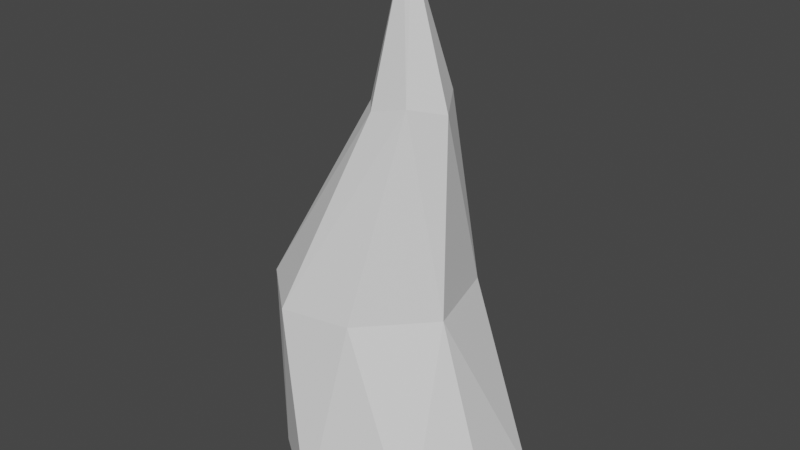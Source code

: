 # Source: Spike.blend  (saved by Blender 3.5.10; exported with 4.5.12 LTS)
import bpy
from mathutils import Matrix  # noqa: F401  (used for matrix-valued properties, if any)

bpy.ops.wm.read_factory_settings(use_empty=True)
scene = bpy.context.scene
scene.name = 'Scene'

# ---- collections
col_collection = bpy.data.collections.new('Collection'); scene.collection.children.link(col_collection)

# ---- world
world_world = bpy.data.worlds.new('World'); scene.world = world_world
world_world.use_nodes = True; world_world.node_tree.nodes.clear()
_N = world_world.node_tree.nodes; _L = world_world.node_tree.links
n0 = _N.new('ShaderNodeOutputWorld'); n0.name = 'World Output'; n0.location = (300, 300)
n1 = _N.new('ShaderNodeBackground'); n1.name = 'Background'; n1.location = (10, 300)
n1.inputs[0].default_value = (0.05088, 0.05088, 0.05088, 1.0)
_L.new(n1.outputs[0], n0.inputs[0])
n0.is_active_output = True
world_world.color = (0.05088, 0.05088, 0.05088)
world_world.use_sun_shadow = False
world_world.sun_shadow_jitter_overblur = 0.0

# ---- meshes
me_cylinder = bpy.data.meshes.new('Cylinder')
me_cylinder.from_pydata([(-3.931e-09, 1.325, -1.325), (-9.177e-09, 0.03348, 8.225), (0.2584, 1.299, -1.325), (0.006531, 0.03283, 8.225), (0.5069, 1.224, -1.325), (0.01281, 0.03093, 8.225), (0.736, 1.101, -1.325), (0.0186, 0.02784, 8.225), (0.9367, 0.9367, -1.325), (0.02367, 0.02367, 8.225), (1.101, 0.736, -1.325), (0.02784, 0.0186, 8.225), (1.224, 0.5069, -1.325), (0.03093, 0.01281, 8.225), (1.299, 0.2584, -1.325), (0.03283, 0.006531, 8.225), (1.325, -6.048e-10, -1.325), (0.03348, -3.646e-09, 8.225), (1.299, -0.2584, -1.325), (0.03283, -0.006531, 8.225), (1.224, -0.5069, -1.325), (0.03093, -0.01281, 8.225), (1.101, -0.736, -1.325), (0.02784, -0.0186, 8.225), (0.9367, -0.9367, -1.325), (0.02367, -0.02367, 8.225), (0.736, -1.101, -1.325), (0.0186, -0.02784, 8.225), (0.5069, -1.224, -1.325), (0.01281, -0.03093, 8.225), (0.2584, -1.299, -1.325), (0.006531, -0.03283, 8.225), (-3.931e-09, -1.325, -1.325), (-9.177e-09, -0.03348, 8.225), (-0.2584, -1.299, -1.325), (-0.006531, -0.03283, 8.225), (-0.5069, -1.224, -1.325), (-0.01281, -0.03093, 8.225), (-0.736, -1.101, -1.325), (-0.0186, -0.02784, 8.225), (-0.9367, -0.9367, -1.325), (-0.02367, -0.02367, 8.225), (-1.101, -0.736, -1.325), (-0.02784, -0.0186, 8.225), (-1.224, -0.5069, -1.325), (-0.03093, -0.01281, 8.225), (-1.299, -0.2584, -1.325), (-0.03283, -0.006531, 8.225), (-1.325, -6.048e-10, -1.325), (-0.03348, -3.646e-09, 8.225), (-1.299, 0.2584, -1.325), (-0.03283, 0.006531, 8.225), (-1.224, 0.5069, -1.325), (-0.03093, 0.01281, 8.225), (-1.101, 0.736, -1.325), (-0.02784, 0.0186, 8.225), (-0.9367, 0.9367, -1.325), (-0.02367, 0.02367, 8.225), (-0.736, 1.101, -1.325), (-0.0186, 0.02784, 8.225), (-0.5069, 1.224, -1.325), (-0.01281, 0.03093, 8.225), (-0.2584, 1.299, -1.325), (-0.006531, 0.03283, 8.225), (-0.4365, 1.065, 2.13), (-0.2287, 1.045, 2.13), (-0.02884, 0.9841, 2.13), (0.1553, 0.8856, 2.13), (0.3167, 0.7532, 2.13), (0.4492, 0.5918, 2.13), (0.5476, 0.4076, 2.13), (0.6082, 0.2078, 2.13), (0.6287, -1.181e-09, 2.13), (0.6082, -0.2078, 2.13), (0.5476, -0.4076, 2.13), (0.4492, -0.5918, 2.13), (0.3167, -0.7532, 2.13), (0.1553, -0.8856, 2.13), (-0.02884, -0.9841, 2.13), (-0.2287, -1.045, 2.13), (-0.4365, -1.065, 2.13), (-0.6443, -1.045, 2.13), (-0.8441, -0.9841, 2.13), (-1.028, -0.8856, 2.13), (-1.19, -0.7532, 2.13), (-1.322, -0.5918, 2.13), (-1.421, -0.4076, 2.13), (-1.481, -0.2078, 2.13), (-1.502, -1.181e-09, 2.13), (-1.481, 0.2078, 2.13), (-1.421, 0.4076, 2.13), (-1.322, 0.5918, 2.13), (-1.19, 0.7532, 2.13), (-1.028, 0.8856, 2.13), (-0.8441, 0.9841, 2.13), (-0.6443, 1.045, 2.13), (0.05952, 0.4188, 5.66), (0.1412, 0.4107, 5.66), (0.2198, 0.3869, 5.66), (0.2922, 0.3482, 5.66), (0.3556, 0.2961, 5.66), (0.4077, 0.2327, 5.66), (0.4464, 0.1603, 5.66), (0.4703, 0.0817, 5.66), (0.4783, -3.219e-09, 5.66), (0.4703, -0.0817, 5.66), (0.4464, -0.1603, 5.66), (0.4077, -0.2327, 5.66), (0.3556, -0.2961, 5.66), (0.2922, -0.3482, 5.66), (0.2198, -0.3869, 5.66), (0.1412, -0.4107, 5.66), (0.05952, -0.4188, 5.66), (-0.02219, -0.4107, 5.66), (-0.1007, -0.3869, 5.66), (-0.1732, -0.3482, 5.66), (-0.2366, -0.2961, 5.66), (-0.2887, -0.2327, 5.66), (-0.3274, -0.1603, 5.66), (-0.3512, -0.0817, 5.66), (-0.3593, -3.219e-09, 5.66), (-0.3512, 0.0817, 5.66), (-0.3274, 0.1603, 5.66), (-0.2887, 0.2327, 5.66), (-0.2366, 0.2961, 5.66), (-0.1732, 0.3482, 5.66), (-0.1007, 0.3869, 5.66), (-0.02219, 0.4107, 5.66)], [], [(96, 1, 3, 97), (97, 3, 5, 98), (98, 5, 7, 99), (99, 7, 9, 100), (100, 9, 11, 101), (101, 11, 13, 102), (102, 13, 15, 103), (103, 15, 17, 104), (104, 17, 19, 105), (105, 19, 21, 106), (106, 21, 23, 107), (107, 23, 25, 108), (108, 25, 27, 109), (109, 27, 29, 110), (110, 29, 31, 111), (111, 31, 33, 112), (112, 33, 35, 113), (113, 35, 37, 114), (114, 37, 39, 115), (115, 39, 41, 116), (116, 41, 43, 117), (117, 43, 45, 118), (118, 45, 47, 119), (119, 47, 49, 120), (120, 49, 51, 121), (121, 51, 53, 122), (122, 53, 55, 123), (123, 55, 57, 124), (124, 57, 59, 125), (125, 59, 61, 126), (3, 1, 63, 61, 59, 57, 55, 53, 51, 49, 47, 45, 43, 41, 39, 37, 35, 33, 31, 29, 27, 25, 23, 21, 19, 17, 15, 13, 11, 9, 7, 5), (126, 61, 63, 127), (127, 63, 1, 96), (0, 2, 4, 6, 8, 10, 12, 14, 16, 18, 20, 22, 24, 26, 28, 30, 32, 34, 36, 38, 40, 42, 44, 46, 48, 50, 52, 54, 56, 58, 60, 62), (62, 95, 64, 0), (60, 94, 95, 62), (58, 93, 94, 60), (56, 92, 93, 58), (54, 91, 92, 56), (52, 90, 91, 54), (50, 89, 90, 52), (48, 88, 89, 50), (46, 87, 88, 48), (44, 86, 87, 46), (42, 85, 86, 44), (40, 84, 85, 42), (38, 83, 84, 40), (36, 82, 83, 38), (34, 81, 82, 36), (32, 80, 81, 34), (30, 79, 80, 32), (28, 78, 79, 30), (26, 77, 78, 28), (24, 76, 77, 26), (22, 75, 76, 24), (20, 74, 75, 22), (18, 73, 74, 20), (16, 72, 73, 18), (14, 71, 72, 16), (12, 70, 71, 14), (10, 69, 70, 12), (8, 68, 69, 10), (6, 67, 68, 8), (4, 66, 67, 6), (2, 65, 66, 4), (0, 64, 65, 2), (95, 127, 96, 64), (94, 126, 127, 95), (93, 125, 126, 94), (92, 124, 125, 93), (91, 123, 124, 92), (90, 122, 123, 91), (89, 121, 122, 90), (88, 120, 121, 89), (87, 119, 120, 88), (86, 118, 119, 87), (85, 117, 118, 86), (84, 116, 117, 85), (83, 115, 116, 84), (82, 114, 115, 83), (81, 113, 114, 82), (80, 112, 113, 81), (79, 111, 112, 80), (78, 110, 111, 79), (77, 109, 110, 78), (76, 108, 109, 77), (75, 107, 108, 76), (74, 106, 107, 75), (73, 105, 106, 74), (72, 104, 105, 73), (71, 103, 104, 72), (70, 102, 103, 71), (69, 101, 102, 70), (68, 100, 101, 69), (67, 99, 100, 68), (66, 98, 99, 67), (65, 97, 98, 66), (64, 96, 97, 65)])
_uv = me_cylinder.uv_layers.new(name='UVMap')
_uv.uv.foreach_set('vector', [0.9096, 0.832, 1.0, 1.0, 0.9688, 1.0, 0.8815, 0.8317, 0.8815, 0.8317, 0.9688, 1.0, 0.9375, 1.0, 0.8567, 0.8316, 0.8567, 0.8316, 0.9375, 1.0, 0.9062, 1.0, 0.8349, 0.8314, 0.8349, 0.8314, 0.9062, 1.0, 0.875, 1.0, 0.8159, 0.8314, 0.8159, 0.8314, 0.875, 1.0, 0.8438, 1.0, 0.7994, 0.8314, 0.7994, 0.8314, 0.8438, 1.0, 0.8125, 1.0, 0.7849, 0.8313, 0.7849, 0.8313, 0.8125, 1.0, 0.7812, 1.0, 0.7719, 0.8313, 0.7719, 0.8313, 0.7812, 1.0, 0.75, 1.0, 0.75, 0.8313, 0.75, 0.8313, 0.75, 1.0, 0.7188, 1.0, 0.7281, 0.8313, 0.7281, 0.8313, 0.7188, 1.0, 0.6875, 1.0, 0.7151, 0.8313, 0.7151, 0.8313, 0.6875, 1.0, 0.6562, 1.0, 0.7006, 0.8314, 0.7006, 0.8314, 0.6562, 1.0, 0.625, 1.0, 0.6841, 0.8314, 0.6841, 0.8314, 0.625, 1.0, 0.5938, 1.0, 0.6651, 0.8314, 0.6651, 0.8314, 0.5938, 1.0, 0.5625, 1.0, 0.6433, 0.8316, 0.6433, 0.8316, 0.5625, 1.0, 0.5312, 1.0, 0.6185, 0.8317, 0.6185, 0.8317, 0.5312, 1.0, 0.5, 1.0, 0.5904, 0.832, 0.5904, 0.832, 0.5, 1.0, 0.4688, 1.0, 0.5676, 0.8323, 0.5676, 0.8323, 0.4688, 1.0, 0.4375, 1.0, 0.5321, 0.8327, 0.5321, 0.8327, 0.4375, 1.0, 0.4062, 1.0, 0.4928, 0.8331, 0.4928, 0.8331, 0.4062, 1.0, 0.375, 1.0, 0.4502, 0.8335, 0.4502, 0.8335, 0.375, 1.0, 0.3438, 1.0, 0.4048, 0.8338, 0.4048, 0.8338, 0.3438, 1.0, 0.3125, 1.0, 0.3574, 0.8341, 0.3574, 0.8341, 0.3125, 1.0, 0.2812, 1.0, 0.3086, 0.8344, 0.3086, 0.8344, 0.2812, 1.0, 0.25, 1.0, 0.25, 0.8345, 0.25, 0.8345, 0.25, 1.0, 0.2188, 1.0, 0.1914, 0.8344, 0.1914, 0.8344, 0.2188, 1.0, 0.1875, 1.0, 0.1426, 0.8341, 0.1426, 0.8341, 0.1875, 1.0, 0.1562, 1.0, 0.09519, 0.8338, 0.09519, 0.8338, 0.1562, 1.0, 0.125, 1.0, 0.04978, 0.8335, 0.04978, 0.8335, 0.125, 1.0, 0.09375, 1.0, 0.007151, 0.8331, 0.007151, 0.8331, 0.09375, 1.0, 0.0625, 1.0, -0.03211, 0.8327, 0.2968, 0.4854, 0.25, 0.49, 0.2032, 0.4854, 0.1582, 0.4717, 0.1167, 0.4496, 0.08029, 0.4197, 0.05045, 0.3833, 0.02827, 0.3418, 0.01461, 0.2968, 0.01, 0.25, 0.01461, 0.2032, 0.02827, 0.1582, 0.05045, 0.1167, 0.08029, 0.08029, 0.1167, 0.05045, 0.1582, 0.02827, 0.2032, 0.01461, 0.25, 0.01, 0.2968, 0.01461, 0.3418, 0.02827, 0.3833, 0.05045, 0.4197, 0.08029, 0.4496, 0.1167, 0.4717, 0.1582, 0.4854, 0.2032, 0.49, 0.25, 0.4854, 0.2968, 0.4717, 0.3418, 0.4496, 0.3833, 0.4197, 0.4197, 0.3833, 0.4496, 0.3418, 0.4717, -0.03211, 0.8327, 0.0625, 1.0, 0.03125, 1.0, -0.06757, 0.8323, -0.06757, 0.8323, 0.03125, 1.0, 0.0, 1.0, -0.09523, 0.8323, 0.75, 0.49, 0.7968, 0.4854, 0.8418, 0.4717, 0.8833, 0.4496, 0.9197, 0.4197, 0.9496, 0.3833, 0.9717, 0.3418, 0.9854, 0.2968, 0.99, 0.25, 0.9854, 0.2032, 0.9717, 0.1582, 0.9496, 0.1167, 0.9197, 0.08029, 0.8833, 0.05045, 0.8418, 0.02827, 0.7968, 0.01461, 0.75, 0.01, 0.7032, 0.01461, 0.6582, 0.02827, 0.6167, 0.05045, 0.5803, 0.08029, 0.5504, 0.1167, 0.5283, 0.1582, 0.5146, 0.2032, 0.51, 0.25, 0.5146, 0.2968, 0.5283, 0.3418, 0.5504, 0.3833, 0.5803, 0.4197, 0.6167, 0.4496, 0.6582, 0.4717, 0.7032, 0.4854, 0.03125, 0.5, 0.03125, 0.6643, 0.0, 0.6643, 0.0, 0.5, 0.0625, 0.5, 0.0625, 0.6643, 0.03125, 0.6643, 0.03125, 0.5, 0.09375, 0.5, 0.09375, 0.6643, 0.0625, 0.6643, 0.0625, 0.5, 0.125, 0.5, 0.125, 0.6643, 0.09375, 0.6643, 0.09375, 0.5, 0.1562, 0.5, 0.1562, 0.6643, 0.125, 0.6643, 0.125, 0.5, 0.1875, 0.5, 0.1875, 0.6643, 0.1562, 0.6643, 0.1562, 0.5, 0.2188, 0.5, 0.2187, 0.6643, 0.1875, 0.6643, 0.1875, 0.5, 0.25, 0.5, 0.25, 0.6643, 0.2187, 0.6643, 0.2188, 0.5, 0.2812, 0.5, 0.2812, 0.6643, 0.25, 0.6643, 0.25, 0.5, 0.3125, 0.5, 0.3125, 0.6643, 0.2812, 0.6643, 0.2812, 0.5, 0.3438, 0.5, 0.3438, 0.6643, 0.3125, 0.6643, 0.3125, 0.5, 0.375, 0.5, 0.375, 0.6643, 0.3438, 0.6643, 0.3438, 0.5, 0.4062, 0.5, 0.4062, 0.6643, 0.375, 0.6643, 0.375, 0.5, 0.4375, 0.5, 0.4375, 0.6643, 0.4062, 0.6643, 0.4062, 0.5, 0.4688, 0.5, 0.4687, 0.6643, 0.4375, 0.6643, 0.4375, 0.5, 0.5, 0.5, 0.5, 0.6643, 0.4687, 0.6643, 0.4688, 0.5, 0.5312, 0.5, 0.5312, 0.6643, 0.5, 0.6643, 0.5, 0.5, 0.5625, 0.5, 0.5625, 0.6643, 0.5312, 0.6643, 0.5312, 0.5, 0.5938, 0.5, 0.5937, 0.6643, 0.5625, 0.6643, 0.5625, 0.5, 0.625, 0.5, 0.625, 0.6643, 0.5937, 0.6643, 0.5938, 0.5, 0.6562, 0.5, 0.6562, 0.6643, 0.625, 0.6643, 0.625, 0.5, 0.6875, 0.5, 0.6875, 0.6643, 0.6562, 0.6643, 0.6562, 0.5, 0.7188, 0.5, 0.7188, 0.6643, 0.6875, 0.6643, 0.6875, 0.5, 0.75, 0.5, 0.75, 0.6643, 0.7188, 0.6643, 0.7188, 0.5, 0.7812, 0.5, 0.7812, 0.6643, 0.75, 0.6643, 0.75, 0.5, 0.8125, 0.5, 0.8125, 0.6643, 0.7812, 0.6643, 0.7812, 0.5, 0.8438, 0.5, 0.8438, 0.6643, 0.8125, 0.6643, 0.8125, 0.5, 0.875, 0.5, 0.875, 0.6643, 0.8438, 0.6643, 0.8438, 0.5, 0.9062, 0.5, 0.9062, 0.6643, 0.875, 0.6643, 0.875, 0.5, 0.9375, 0.5, 0.9375, 0.6643, 0.9062, 0.6643, 0.9062, 0.5, 0.9688, 0.5, 0.9688, 0.6643, 0.9375, 0.6643, 0.9375, 0.5, 1.0, 0.5, 1.0, 0.6643, 0.9688, 0.6643, 0.9688, 0.5, 0.03125, 0.6643, -0.06757, 0.8323, -0.09523, 0.8323, 0.0, 0.6643, 0.0625, 0.6643, -0.03211, 0.8327, -0.06757, 0.8323, 0.03125, 0.6643, 0.09375, 0.6643, 0.007151, 0.8331, -0.03211, 0.8327, 0.0625, 0.6643, 0.125, 0.6643, 0.04978, 0.8335, 0.007151, 0.8331, 0.09375, 0.6643, 0.1562, 0.6643, 0.09519, 0.8338, 0.04978, 0.8335, 0.125, 0.6643, 0.1875, 0.6643, 0.1426, 0.8341, 0.09519, 0.8338, 0.1562, 0.6643, 0.2187, 0.6643, 0.1914, 0.8344, 0.1426, 0.8341, 0.1875, 0.6643, 0.25, 0.6643, 0.25, 0.8345, 0.1914, 0.8344, 0.2187, 0.6643, 0.2812, 0.6643, 0.3086, 0.8344, 0.25, 0.8345, 0.25, 0.6643, 0.3125, 0.6643, 0.3574, 0.8341, 0.3086, 0.8344, 0.2812, 0.6643, 0.3438, 0.6643, 0.4048, 0.8338, 0.3574, 0.8341, 0.3125, 0.6643, 0.375, 0.6643, 0.4502, 0.8335, 0.4048, 0.8338, 0.3438, 0.6643, 0.4062, 0.6643, 0.4928, 0.8331, 0.4502, 0.8335, 0.375, 0.6643, 0.4375, 0.6643, 0.5321, 0.8327, 0.4928, 0.8331, 0.4062, 0.6643, 0.4687, 0.6643, 0.5676, 0.8323, 0.5321, 0.8327, 0.4375, 0.6643, 0.5, 0.6643, 0.5904, 0.832, 0.5676, 0.8323, 0.4687, 0.6643, 0.5312, 0.6643, 0.6185, 0.8317, 0.5904, 0.832, 0.5, 0.6643, 0.5625, 0.6643, 0.6433, 0.8316, 0.6185, 0.8317, 0.5312, 0.6643, 0.5937, 0.6643, 0.6651, 0.8314, 0.6433, 0.8316, 0.5625, 0.6643, 0.625, 0.6643, 0.6841, 0.8314, 0.6651, 0.8314, 0.5937, 0.6643, 0.6562, 0.6643, 0.7006, 0.8314, 0.6841, 0.8314, 0.625, 0.6643, 0.6875, 0.6643, 0.7151, 0.8313, 0.7006, 0.8314, 0.6562, 0.6643, 0.7188, 0.6643, 0.7281, 0.8313, 0.7151, 0.8313, 0.6875, 0.6643, 0.75, 0.6643, 0.75, 0.8313, 0.7281, 0.8313, 0.7188, 0.6643, 0.7812, 0.6643, 0.7719, 0.8313, 0.75, 0.8313, 0.75, 0.6643, 0.8125, 0.6643, 0.7849, 0.8313, 0.7719, 0.8313, 0.7812, 0.6643, 0.8438, 0.6643, 0.7994, 0.8314, 0.7849, 0.8313, 0.8125, 0.6643, 0.875, 0.6643, 0.8159, 0.8314, 0.7994, 0.8314, 0.8438, 0.6643, 0.9062, 0.6643, 0.8349, 0.8314, 0.8159, 0.8314, 0.875, 0.6643, 0.9375, 0.6643, 0.8567, 0.8316, 0.8349, 0.8314, 0.9062, 0.6643, 0.9688, 0.6643, 0.8815, 0.8317, 0.8567, 0.8316, 0.9375, 0.6643, 1.0, 0.6643, 0.9096, 0.832, 0.8815, 0.8317, 0.9688, 0.6643])
me_cylinder.update()

# ---- objects
ob_cylinder = bpy.data.objects.new('Cylinder', me_cylinder)

# ---- transforms, parenting, visibility, modifiers, constraints
ob_cylinder.location = (0.0, 0.0, 0.0)
ob_cylinder.scale = (1.323, 1.323, 0.7812)
_m = ob_cylinder.modifiers.new('Decimate', 'DECIMATE')
_m.ratio = 0.1798

# ---- collection membership
col_collection.objects.link(ob_cylinder)

# ---- scene / render settings (as saved in the file)
scene.frame_start = 1; scene.frame_end = 250; scene.frame_set(1)
scene.render.engine = 'BLENDER_EEVEE_NEXT'
scene.cycles.sampling_pattern = 'TABULATED_SOBOL'
scene.view_settings.view_transform = 'Filmic'
bpy.context.view_layer.update()

# ---- added for rendering (the .blend has no active camera and no usable light): camera, sun
cam_auto = bpy.data.cameras.new('AutoCamera')
cam_auto.lens = 50.0
cam_auto.sensor_width = 36.0
cam_auto.clip_end = 1000.0
ob_auto_camera = bpy.data.objects.new('AutoCamera', cam_auto)
scene.collection.objects.link(ob_auto_camera)
ob_auto_camera.location = (8.30052, -10.1045, 9.42733)
ob_auto_camera.rotation_euler = (1.09748, -7.21219e-08, 0.694738)
scene.camera = ob_auto_camera
light_auto_sun = bpy.data.lights.new('AutoSun', 'SUN')
light_auto_sun.energy = 3.0
light_auto_sun.angle = 0.0523599
ob_auto_sun = bpy.data.objects.new('AutoSun', light_auto_sun)
scene.collection.objects.link(ob_auto_sun)
ob_auto_sun.rotation_euler = (0.872665, 0.174533, 0.523599)
bpy.context.view_layer.update()
